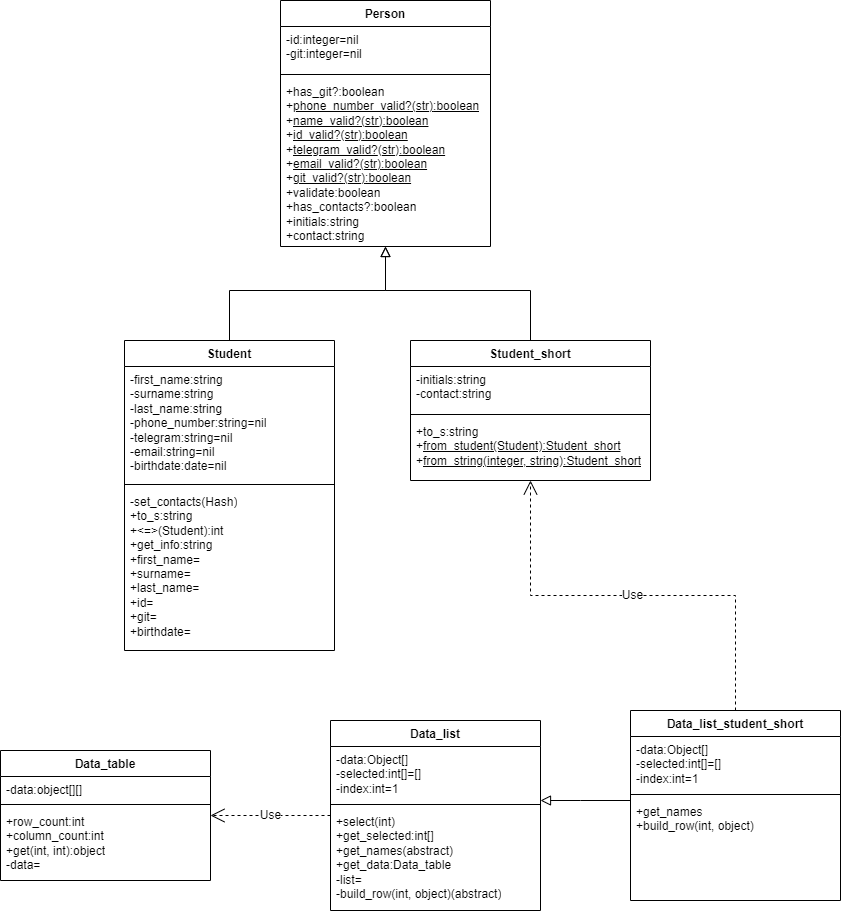

The diagram above was exported from draw.io. Its source (the exported page's mxGraphModel, read from the mxfile embedded in the PNG):
<mxGraphModel dx="1434" dy="791" grid="1" gridSize="10" guides="1" tooltips="1" connect="1" arrows="1" fold="1" page="1" pageScale="1" pageWidth="827" pageHeight="1169" math="0" shadow="0">
  <root>
    <mxCell id="0" />
    <mxCell id="1" parent="0" />
    <mxCell id="-IXVYf6TS_zuRTswWciG-1" value="Person" style="swimlane;fontStyle=1;align=center;verticalAlign=top;childLayout=stackLayout;horizontal=1;startSize=26;horizontalStack=0;resizeParent=1;resizeParentMax=0;resizeLast=0;collapsible=1;marginBottom=0;whiteSpace=wrap;html=1;labelBackgroundColor=none;" parent="1" vertex="1">
      <mxGeometry x="360" y="430" width="210" height="246" as="geometry" />
    </mxCell>
    <mxCell id="-IXVYf6TS_zuRTswWciG-2" value="-id:integer=nil&lt;div&gt;-git:integer=nil&lt;br&gt;&lt;/div&gt;" style="text;strokeColor=none;fillColor=none;align=left;verticalAlign=top;spacingLeft=4;spacingRight=4;overflow=hidden;rotatable=0;points=[[0,0.5],[1,0.5]];portConstraint=eastwest;whiteSpace=wrap;html=1;labelBackgroundColor=none;" parent="-IXVYf6TS_zuRTswWciG-1" vertex="1">
      <mxGeometry y="26" width="210" height="44" as="geometry" />
    </mxCell>
    <mxCell id="-IXVYf6TS_zuRTswWciG-3" value="" style="line;strokeWidth=1;fillColor=none;align=left;verticalAlign=middle;spacingTop=-1;spacingLeft=3;spacingRight=3;rotatable=0;labelPosition=right;points=[];portConstraint=eastwest;labelBackgroundColor=none;" parent="-IXVYf6TS_zuRTswWciG-1" vertex="1">
      <mxGeometry y="70" width="210" height="8" as="geometry" />
    </mxCell>
    <mxCell id="-IXVYf6TS_zuRTswWciG-4" value="+has_git?:boolean&lt;div&gt;+&lt;u&gt;phone_number_valid?(str)&lt;span style=&quot;background-color: initial;&quot;&gt;:boolean&lt;/span&gt;&lt;/u&gt;&lt;/div&gt;&lt;div&gt;&lt;span style=&quot;background-color: initial;&quot;&gt;+&lt;u&gt;name_valid?(str)&lt;/u&gt;&lt;/span&gt;&lt;span style=&quot;background-color: initial;&quot;&gt;&lt;u&gt;:boolean&lt;/u&gt;&lt;/span&gt;&lt;/div&gt;&lt;div&gt;&lt;span style=&quot;background-color: initial;&quot;&gt;+&lt;u&gt;id_valid?&lt;/u&gt;&lt;/span&gt;&lt;u&gt;&lt;span style=&quot;background-color: initial;&quot;&gt;(str)&lt;/span&gt;&lt;span style=&quot;background-color: initial;&quot;&gt;:boolean&lt;/span&gt;&lt;/u&gt;&lt;/div&gt;&lt;div&gt;&lt;span style=&quot;background-color: initial;&quot;&gt;+&lt;u&gt;telegram_valid?&lt;/u&gt;&lt;/span&gt;&lt;u&gt;&lt;span style=&quot;background-color: initial;&quot;&gt;(str)&lt;/span&gt;&lt;span style=&quot;background-color: initial;&quot;&gt;:boolean&lt;/span&gt;&lt;/u&gt;&lt;/div&gt;&lt;div&gt;&lt;span style=&quot;background-color: initial;&quot;&gt;+&lt;u&gt;email_valid?&lt;/u&gt;&lt;/span&gt;&lt;u&gt;&lt;span style=&quot;background-color: initial;&quot;&gt;(str)&lt;/span&gt;&lt;span style=&quot;background-color: initial;&quot;&gt;:boolean&lt;/span&gt;&lt;/u&gt;&lt;/div&gt;&lt;div&gt;&lt;span style=&quot;background-color: initial;&quot;&gt;+&lt;u&gt;git_valid?&lt;/u&gt;&lt;/span&gt;&lt;u&gt;&lt;span style=&quot;background-color: initial;&quot;&gt;(str)&lt;/span&gt;&lt;span style=&quot;background-color: initial;&quot;&gt;:boolean&lt;/span&gt;&lt;/u&gt;&lt;/div&gt;&lt;div&gt;&lt;span style=&quot;background-color: initial;&quot;&gt;+validate&lt;/span&gt;&lt;span style=&quot;background-color: initial;&quot;&gt;:boolean&lt;/span&gt;&lt;/div&gt;&lt;div&gt;&lt;span style=&quot;background-color: initial;&quot;&gt;+has_contacts?:&lt;/span&gt;&lt;span style=&quot;background-color: initial;&quot;&gt;boolean&lt;/span&gt;&lt;/div&gt;&lt;div&gt;&lt;span style=&quot;background-color: initial;&quot;&gt;+initials:string&lt;/span&gt;&lt;/div&gt;&lt;div&gt;&lt;span style=&quot;background-color: initial;&quot;&gt;+contact:string&lt;/span&gt;&lt;/div&gt;" style="text;strokeColor=none;fillColor=none;align=left;verticalAlign=top;spacingLeft=4;spacingRight=4;overflow=hidden;rotatable=0;points=[[0,0.5],[1,0.5]];portConstraint=eastwest;whiteSpace=wrap;html=1;labelBackgroundColor=none;" parent="-IXVYf6TS_zuRTswWciG-1" vertex="1">
      <mxGeometry y="78" width="210" height="168" as="geometry" />
    </mxCell>
    <mxCell id="-IXVYf6TS_zuRTswWciG-24" style="edgeStyle=orthogonalEdgeStyle;rounded=0;orthogonalLoop=1;jettySize=auto;html=1;exitX=0.5;exitY=0;exitDx=0;exitDy=0;fontSize=12;startSize=8;endSize=8;endArrow=block;endFill=0;" parent="1" source="-IXVYf6TS_zuRTswWciG-6" target="-IXVYf6TS_zuRTswWciG-4" edge="1">
      <mxGeometry relative="1" as="geometry">
        <Array as="points">
          <mxPoint x="309" y="720" />
          <mxPoint x="465" y="720" />
        </Array>
      </mxGeometry>
    </mxCell>
    <mxCell id="-IXVYf6TS_zuRTswWciG-6" value="Student" style="swimlane;fontStyle=1;align=center;verticalAlign=top;childLayout=stackLayout;horizontal=1;startSize=26;horizontalStack=0;resizeParent=1;resizeParentMax=0;resizeLast=0;collapsible=1;marginBottom=0;whiteSpace=wrap;html=1;labelBackgroundColor=none;" parent="1" vertex="1">
      <mxGeometry x="204" y="770" width="210" height="310" as="geometry" />
    </mxCell>
    <mxCell id="-IXVYf6TS_zuRTswWciG-7" value="&lt;div&gt;-first_name:string&lt;/div&gt;&lt;div&gt;-surname&lt;span style=&quot;background-color: initial;&quot;&gt;:string&lt;/span&gt;&lt;/div&gt;&lt;div&gt;&lt;span style=&quot;background-color: initial;&quot;&gt;-last_name&lt;/span&gt;&lt;span style=&quot;background-color: initial;&quot;&gt;:string&lt;/span&gt;&lt;/div&gt;&lt;div&gt;&lt;span style=&quot;background-color: initial;&quot;&gt;-phone_number:string=nil&lt;/span&gt;&lt;/div&gt;&lt;div&gt;&lt;span style=&quot;background-color: initial;&quot;&gt;-telegram&lt;/span&gt;&lt;span style=&quot;background-color: initial;&quot;&gt;:string=nil&lt;/span&gt;&lt;/div&gt;&lt;div&gt;&lt;span style=&quot;background-color: initial;&quot;&gt;-email&lt;/span&gt;&lt;span style=&quot;background-color: initial;&quot;&gt;:string=nil&lt;/span&gt;&lt;/div&gt;&lt;div&gt;&lt;span style=&quot;background-color: initial;&quot;&gt;-birthdate:date=nil&lt;/span&gt;&lt;/div&gt;" style="text;strokeColor=none;fillColor=none;align=left;verticalAlign=top;spacingLeft=4;spacingRight=4;overflow=hidden;rotatable=0;points=[[0,0.5],[1,0.5]];portConstraint=eastwest;whiteSpace=wrap;html=1;labelBackgroundColor=none;" parent="-IXVYf6TS_zuRTswWciG-6" vertex="1">
      <mxGeometry y="26" width="210" height="114" as="geometry" />
    </mxCell>
    <mxCell id="-IXVYf6TS_zuRTswWciG-8" value="" style="line;strokeWidth=1;fillColor=none;align=left;verticalAlign=middle;spacingTop=-1;spacingLeft=3;spacingRight=3;rotatable=0;labelPosition=right;points=[];portConstraint=eastwest;labelBackgroundColor=none;" parent="-IXVYf6TS_zuRTswWciG-6" vertex="1">
      <mxGeometry y="140" width="210" height="8" as="geometry" />
    </mxCell>
    <mxCell id="-IXVYf6TS_zuRTswWciG-9" value="-set_contacts(Hash)&lt;div&gt;+to_s:string&lt;/div&gt;&lt;div&gt;+&amp;lt;=&amp;gt;(Student):int&lt;/div&gt;&lt;div&gt;+get_info:string&lt;/div&gt;&lt;div&gt;+first_name=&lt;/div&gt;&lt;div&gt;+surname=&lt;/div&gt;&lt;div&gt;+last_name=&lt;/div&gt;&lt;div&gt;+id=&lt;/div&gt;&lt;div&gt;+git=&lt;/div&gt;&lt;div&gt;+birthdate=&lt;/div&gt;" style="text;strokeColor=none;fillColor=none;align=left;verticalAlign=top;spacingLeft=4;spacingRight=4;overflow=hidden;rotatable=0;points=[[0,0.5],[1,0.5]];portConstraint=eastwest;whiteSpace=wrap;html=1;labelBackgroundColor=none;" parent="-IXVYf6TS_zuRTswWciG-6" vertex="1">
      <mxGeometry y="148" width="210" height="162" as="geometry" />
    </mxCell>
    <mxCell id="-IXVYf6TS_zuRTswWciG-25" style="edgeStyle=orthogonalEdgeStyle;rounded=0;orthogonalLoop=1;jettySize=auto;html=1;fontSize=12;startSize=8;endSize=8;exitX=0.5;exitY=0;exitDx=0;exitDy=0;endArrow=block;endFill=0;" parent="1" source="-IXVYf6TS_zuRTswWciG-10" target="-IXVYf6TS_zuRTswWciG-4" edge="1">
      <mxGeometry relative="1" as="geometry">
        <Array as="points">
          <mxPoint x="610" y="720" />
          <mxPoint x="465" y="720" />
        </Array>
      </mxGeometry>
    </mxCell>
    <mxCell id="-IXVYf6TS_zuRTswWciG-10" value="Student_short" style="swimlane;fontStyle=1;align=center;verticalAlign=top;childLayout=stackLayout;horizontal=1;startSize=26;horizontalStack=0;resizeParent=1;resizeParentMax=0;resizeLast=0;collapsible=1;marginBottom=0;whiteSpace=wrap;html=1;labelBackgroundColor=none;" parent="1" vertex="1">
      <mxGeometry x="490" y="770" width="240" height="140" as="geometry" />
    </mxCell>
    <mxCell id="-IXVYf6TS_zuRTswWciG-11" value="&lt;div&gt;-initials:string&lt;/div&gt;&lt;div&gt;-contact:string&lt;/div&gt;" style="text;strokeColor=none;fillColor=none;align=left;verticalAlign=top;spacingLeft=4;spacingRight=4;overflow=hidden;rotatable=0;points=[[0,0.5],[1,0.5]];portConstraint=eastwest;whiteSpace=wrap;html=1;labelBackgroundColor=none;" parent="-IXVYf6TS_zuRTswWciG-10" vertex="1">
      <mxGeometry y="26" width="240" height="44" as="geometry" />
    </mxCell>
    <mxCell id="-IXVYf6TS_zuRTswWciG-12" value="" style="line;strokeWidth=1;fillColor=none;align=left;verticalAlign=middle;spacingTop=-1;spacingLeft=3;spacingRight=3;rotatable=0;labelPosition=right;points=[];portConstraint=eastwest;labelBackgroundColor=none;" parent="-IXVYf6TS_zuRTswWciG-10" vertex="1">
      <mxGeometry y="70" width="240" height="8" as="geometry" />
    </mxCell>
    <mxCell id="-IXVYf6TS_zuRTswWciG-13" value="+to_s:string&lt;div&gt;+&lt;u&gt;from_student(Student):Student_short&lt;/u&gt;&lt;/div&gt;&lt;div&gt;+&lt;u&gt;from_string(integer, string)&lt;span style=&quot;background-color: initial;&quot;&gt;:Student_short&lt;/span&gt;&lt;/u&gt;&lt;/div&gt;" style="text;strokeColor=none;fillColor=none;align=left;verticalAlign=top;spacingLeft=4;spacingRight=4;overflow=hidden;rotatable=0;points=[[0,0.5],[1,0.5]];portConstraint=eastwest;whiteSpace=wrap;html=1;labelBackgroundColor=none;" parent="-IXVYf6TS_zuRTswWciG-10" vertex="1">
      <mxGeometry y="78" width="240" height="62" as="geometry" />
    </mxCell>
    <mxCell id="-IXVYf6TS_zuRTswWciG-26" value="Data_table" style="swimlane;fontStyle=1;align=center;verticalAlign=top;childLayout=stackLayout;horizontal=1;startSize=26;horizontalStack=0;resizeParent=1;resizeParentMax=0;resizeLast=0;collapsible=1;marginBottom=0;whiteSpace=wrap;html=1;" parent="1" vertex="1">
      <mxGeometry x="80" y="1180.0000000000002" width="210" height="130" as="geometry" />
    </mxCell>
    <mxCell id="-IXVYf6TS_zuRTswWciG-27" value="&lt;div&gt;-data:object[][]&lt;/div&gt;" style="text;strokeColor=none;fillColor=none;align=left;verticalAlign=top;spacingLeft=4;spacingRight=4;overflow=hidden;rotatable=0;points=[[0,0.5],[1,0.5]];portConstraint=eastwest;whiteSpace=wrap;html=1;" parent="-IXVYf6TS_zuRTswWciG-26" vertex="1">
      <mxGeometry y="26" width="210" height="24" as="geometry" />
    </mxCell>
    <mxCell id="-IXVYf6TS_zuRTswWciG-28" value="" style="line;strokeWidth=1;fillColor=none;align=left;verticalAlign=middle;spacingTop=-1;spacingLeft=3;spacingRight=3;rotatable=0;labelPosition=right;points=[];portConstraint=eastwest;strokeColor=inherit;" parent="-IXVYf6TS_zuRTswWciG-26" vertex="1">
      <mxGeometry y="50" width="210" height="8" as="geometry" />
    </mxCell>
    <mxCell id="-IXVYf6TS_zuRTswWciG-29" value="+row_count:int&lt;div&gt;+column_count:int&lt;/div&gt;&lt;div&gt;+get(int, int):object&lt;/div&gt;&lt;div&gt;-data=&lt;/div&gt;&lt;div&gt;&lt;br&gt;&lt;/div&gt;" style="text;strokeColor=none;fillColor=none;align=left;verticalAlign=top;spacingLeft=4;spacingRight=4;overflow=hidden;rotatable=0;points=[[0,0.5],[1,0.5]];portConstraint=eastwest;whiteSpace=wrap;html=1;" parent="-IXVYf6TS_zuRTswWciG-26" vertex="1">
      <mxGeometry y="58" width="210" height="72" as="geometry" />
    </mxCell>
    <mxCell id="-IXVYf6TS_zuRTswWciG-30" value="Data_list" style="swimlane;fontStyle=1;align=center;verticalAlign=top;childLayout=stackLayout;horizontal=1;startSize=26;horizontalStack=0;resizeParent=1;resizeParentMax=0;resizeLast=0;collapsible=1;marginBottom=0;whiteSpace=wrap;html=1;" parent="1" vertex="1">
      <mxGeometry x="410" y="1150.0000000000002" width="210" height="190" as="geometry" />
    </mxCell>
    <mxCell id="-IXVYf6TS_zuRTswWciG-31" value="&lt;div&gt;-data:Object[]&lt;/div&gt;&lt;div&gt;-selected:int[]=[]&lt;/div&gt;&lt;div&gt;-index:int=1&lt;/div&gt;" style="text;strokeColor=none;fillColor=none;align=left;verticalAlign=top;spacingLeft=4;spacingRight=4;overflow=hidden;rotatable=0;points=[[0,0.5],[1,0.5]];portConstraint=eastwest;whiteSpace=wrap;html=1;" parent="-IXVYf6TS_zuRTswWciG-30" vertex="1">
      <mxGeometry y="26" width="210" height="54" as="geometry" />
    </mxCell>
    <mxCell id="-IXVYf6TS_zuRTswWciG-32" value="" style="line;strokeWidth=1;fillColor=none;align=left;verticalAlign=middle;spacingTop=-1;spacingLeft=3;spacingRight=3;rotatable=0;labelPosition=right;points=[];portConstraint=eastwest;strokeColor=inherit;" parent="-IXVYf6TS_zuRTswWciG-30" vertex="1">
      <mxGeometry y="80" width="210" height="8" as="geometry" />
    </mxCell>
    <mxCell id="-IXVYf6TS_zuRTswWciG-33" value="+select(int)&lt;div&gt;+get_selected:int[]&lt;/div&gt;&lt;div&gt;+get_names(abstract)&lt;/div&gt;&lt;div&gt;+get_data:Data_table&lt;/div&gt;&lt;div&gt;-list=&lt;/div&gt;&lt;div&gt;-build_row(int, object)(abstract)&lt;/div&gt;" style="text;strokeColor=none;fillColor=none;align=left;verticalAlign=top;spacingLeft=4;spacingRight=4;overflow=hidden;rotatable=0;points=[[0,0.5],[1,0.5]];portConstraint=eastwest;whiteSpace=wrap;html=1;" parent="-IXVYf6TS_zuRTswWciG-30" vertex="1">
      <mxGeometry y="88" width="210" height="102" as="geometry" />
    </mxCell>
    <mxCell id="-IXVYf6TS_zuRTswWciG-34" value="Data_list_student_short" style="swimlane;fontStyle=1;align=center;verticalAlign=top;childLayout=stackLayout;horizontal=1;startSize=26;horizontalStack=0;resizeParent=1;resizeParentMax=0;resizeLast=0;collapsible=1;marginBottom=0;whiteSpace=wrap;html=1;" parent="1" vertex="1">
      <mxGeometry x="710" y="1140.0000000000002" width="210" height="190" as="geometry" />
    </mxCell>
    <mxCell id="-IXVYf6TS_zuRTswWciG-35" value="&lt;div&gt;-data:Object[]&lt;/div&gt;&lt;div&gt;-selected:int[]=[]&lt;/div&gt;&lt;div&gt;-index:int=1&lt;/div&gt;" style="text;strokeColor=none;fillColor=none;align=left;verticalAlign=top;spacingLeft=4;spacingRight=4;overflow=hidden;rotatable=0;points=[[0,0.5],[1,0.5]];portConstraint=eastwest;whiteSpace=wrap;html=1;" parent="-IXVYf6TS_zuRTswWciG-34" vertex="1">
      <mxGeometry y="26" width="210" height="54" as="geometry" />
    </mxCell>
    <mxCell id="-IXVYf6TS_zuRTswWciG-36" value="" style="line;strokeWidth=1;fillColor=none;align=left;verticalAlign=middle;spacingTop=-1;spacingLeft=3;spacingRight=3;rotatable=0;labelPosition=right;points=[];portConstraint=eastwest;strokeColor=inherit;" parent="-IXVYf6TS_zuRTswWciG-34" vertex="1">
      <mxGeometry y="80" width="210" height="8" as="geometry" />
    </mxCell>
    <mxCell id="-IXVYf6TS_zuRTswWciG-37" value="+get_names&lt;div&gt;+build_row(int, object)&lt;/div&gt;" style="text;strokeColor=none;fillColor=none;align=left;verticalAlign=top;spacingLeft=4;spacingRight=4;overflow=hidden;rotatable=0;points=[[0,0.5],[1,0.5]];portConstraint=eastwest;whiteSpace=wrap;html=1;" parent="-IXVYf6TS_zuRTswWciG-34" vertex="1">
      <mxGeometry y="88" width="210" height="102" as="geometry" />
    </mxCell>
    <mxCell id="-IXVYf6TS_zuRTswWciG-38" value="Use" style="endArrow=open;endSize=12;dashed=1;html=1;rounded=0;fontSize=12;edgeStyle=orthogonalEdgeStyle;" parent="1" source="-IXVYf6TS_zuRTswWciG-30" target="-IXVYf6TS_zuRTswWciG-26" edge="1">
      <mxGeometry width="160" relative="1" as="geometry">
        <mxPoint x="220" y="1340" as="sourcePoint" />
        <mxPoint x="380" y="1340" as="targetPoint" />
      </mxGeometry>
    </mxCell>
    <mxCell id="-IXVYf6TS_zuRTswWciG-39" style="edgeStyle=orthogonalEdgeStyle;rounded=0;orthogonalLoop=1;jettySize=auto;html=1;fontSize=12;startSize=8;endSize=8;endArrow=block;endFill=0;" parent="1" source="-IXVYf6TS_zuRTswWciG-34" target="-IXVYf6TS_zuRTswWciG-30" edge="1">
      <mxGeometry relative="1" as="geometry">
        <mxPoint x="775" y="1344" as="sourcePoint" />
        <mxPoint x="560" y="1400" as="targetPoint" />
        <Array as="points">
          <mxPoint x="660" y="1230" />
          <mxPoint x="660" y="1230" />
        </Array>
      </mxGeometry>
    </mxCell>
    <mxCell id="-IXVYf6TS_zuRTswWciG-40" value="Use" style="endArrow=open;endSize=12;dashed=1;html=1;rounded=0;fontSize=12;edgeStyle=orthogonalEdgeStyle;" parent="1" source="-IXVYf6TS_zuRTswWciG-34" target="-IXVYf6TS_zuRTswWciG-10" edge="1">
      <mxGeometry width="160" relative="1" as="geometry">
        <mxPoint x="840" y="1070" as="sourcePoint" />
        <mxPoint x="720" y="1070" as="targetPoint" />
      </mxGeometry>
    </mxCell>
  </root>
</mxGraphModel>